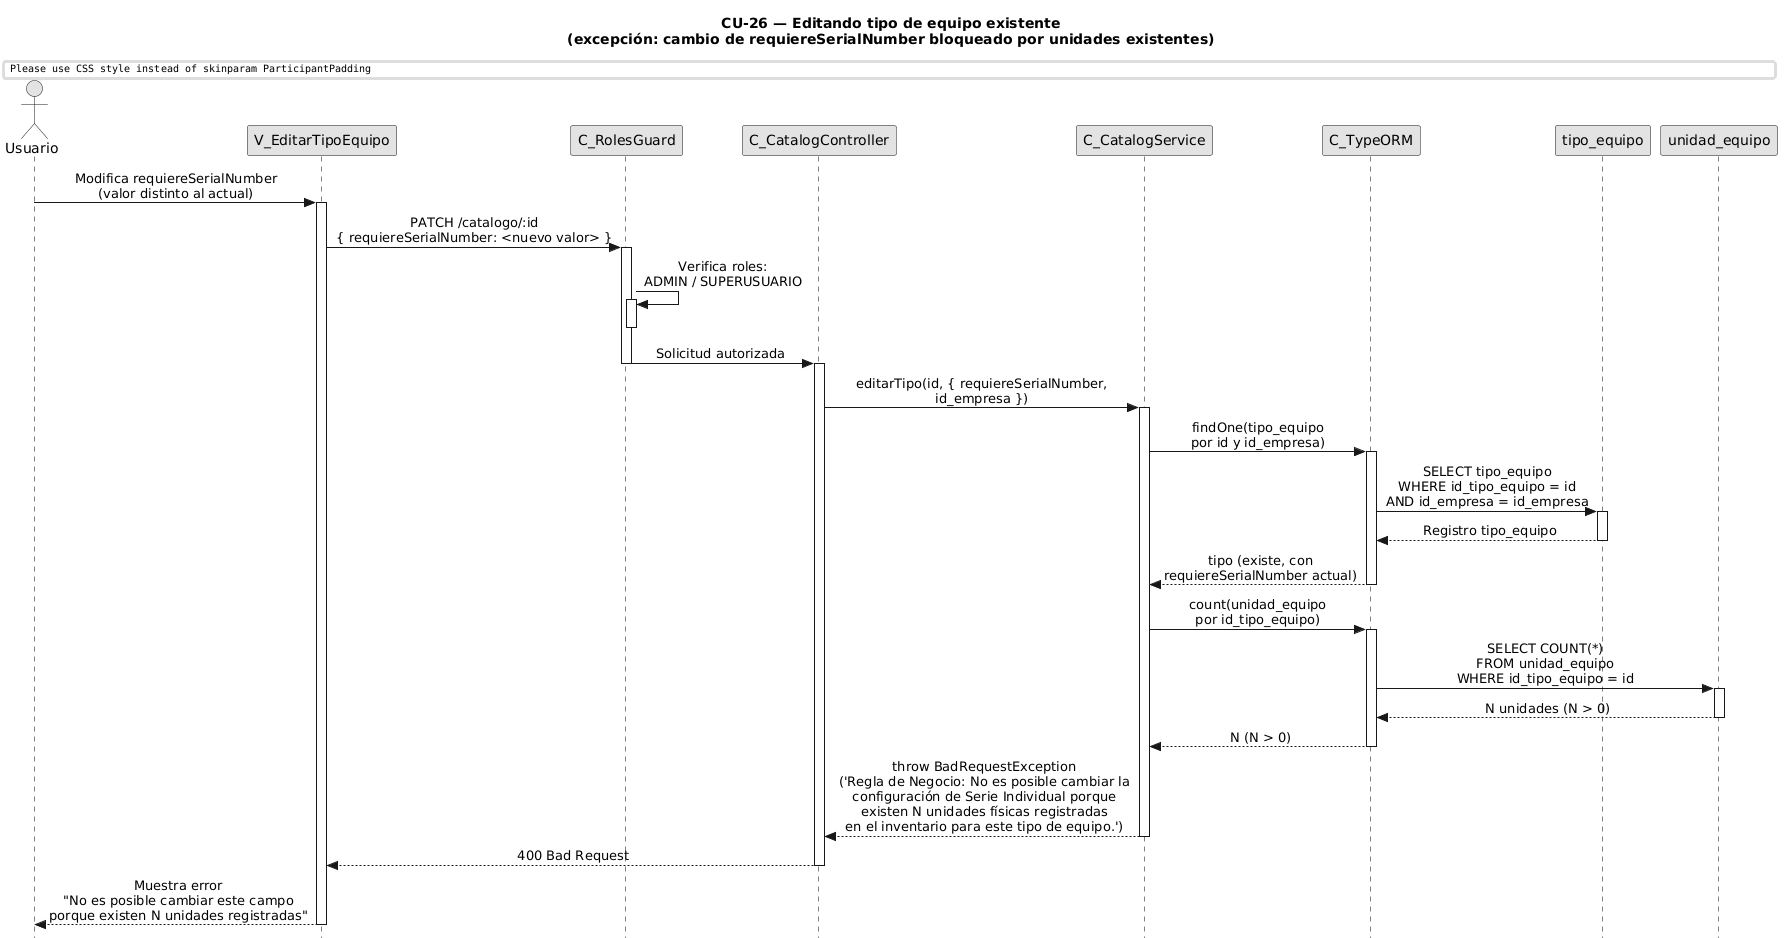

The diagram above was rendered by PlantUML. Its source (embedded in the PNG):
@startuml CU26-exc-campo-serie-bloqueado
title CU-26 — Editando tipo de equipo existente\n(excepción: cambio de requiereSerialNumber bloqueado por unidades existentes)

skinparam style strictuml
skinparam monochrome true
skinparam shadowing false
skinparam sequenceMessageAlign center
skinparam ParticipantPadding 70
skinparam ActorPadding 30
skinparam sequence {
  MessageAlign center
  LifeLineBorderColor black
}
hide footbox

actor "Usuario" as user
participant "V_EditarTipoEquipo" as view
participant "C_RolesGuard" as guard
participant "C_CatalogController" as ctrl
participant "C_CatalogService" as svc
participant "C_TypeORM" as orm
participant "tipo_equipo" as tent
participant "unidad_equipo" as uent

user -> view : Modifica requiereSerialNumber\n(valor distinto al actual)
activate view

view -> guard : PATCH /catalogo/:id\n{ requiereSerialNumber: <nuevo valor> }
activate guard

guard -> guard : Verifica roles:\nADMIN / SUPERUSUARIO
activate guard
deactivate guard

guard -> ctrl : Solicitud autorizada
deactivate guard
activate ctrl

ctrl -> svc : editarTipo(id, { requiereSerialNumber,\nid_empresa })
activate svc

svc -> orm : findOne(tipo_equipo\npor id y id_empresa)
activate orm

orm -> tent : SELECT tipo_equipo\nWHERE id_tipo_equipo = id\nAND id_empresa = id_empresa
activate tent
tent --> orm : Registro tipo_equipo
deactivate tent

orm --> svc : tipo (existe, con\nrequiereSerialNumber actual)
deactivate orm

svc -> orm : count(unidad_equipo\npor id_tipo_equipo)
activate orm

orm -> uent : SELECT COUNT(*)\nFROM unidad_equipo\nWHERE id_tipo_equipo = id
activate uent
uent --> orm : N unidades (N > 0)
deactivate uent

orm --> svc : N (N > 0)
deactivate orm

svc --> ctrl : throw BadRequestException\n('Regla de Negocio: No es posible cambiar la\nconfiguración de Serie Individual porque\nexisten N unidades físicas registradas\nen el inventario para este tipo de equipo.')
deactivate svc

ctrl --> view : 400 Bad Request
deactivate ctrl

view --> user : Muestra error\n"No es posible cambiar este campo\nporque existen N unidades registradas"
deactivate view

@enduml